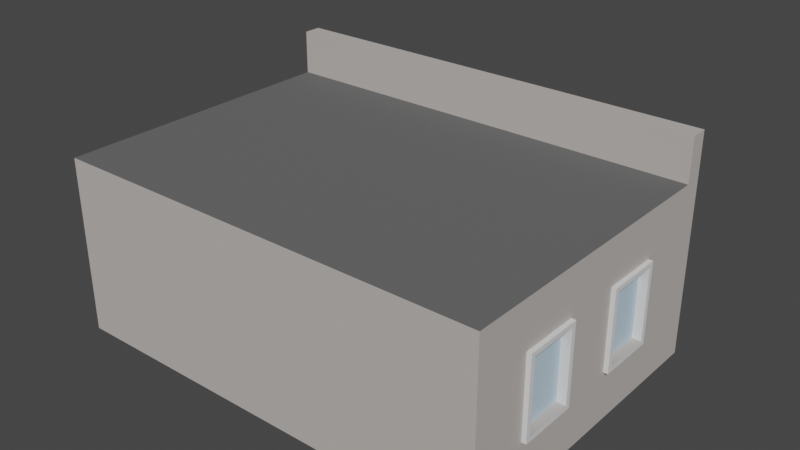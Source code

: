 # Source: shop.blend  (saved by Blender 2.80.75; exported with 4.5.12 LTS)
import bpy
from mathutils import Matrix  # noqa: F401  (used for matrix-valued properties, if any)

bpy.ops.wm.read_factory_settings(use_empty=True)
scene = bpy.context.scene
scene.name = 'Scene'

# ---- collections
col_collection = bpy.data.collections.new('Collection'); scene.collection.children.link(col_collection)

# ---- materials (node trees are filled in below, after node groups)
mat_material = bpy.data.materials.new('Material')
mat_material.alpha_threshold = 0.0
mat_material.use_transparent_shadow = False
mat_material.diffuse_color = (0.5071, 0.4702, 0.4427, 1.0)
mat_material.line_color = (0.0, 0.0, 0.0, 1.0)
mat_material_001 = bpy.data.materials.new('Material.001')
mat_material_001.use_transparent_shadow = False
mat_material_001.diffuse_color = (0.5387, 0.6863, 0.8, 1.0)
mat_material_002 = bpy.data.materials.new('Material.002')
mat_material_002.use_transparent_shadow = False
mat_material_002.diffuse_color = (1.0, 1.0, 1.0, 1.0)
mat_material_003 = bpy.data.materials.new('Material.003')
mat_material_003.use_transparent_shadow = False
mat_material_003.diffuse_color = (0.7605, 0.7605, 0.7605, 1.0)
mat_material_004 = bpy.data.materials.new('Material.004')
mat_material_004.use_transparent_shadow = False
mat_material_004.diffuse_color = (0.3588, 0.3264, 0.3168, 1.0)
mat_material_005 = bpy.data.materials.new('Material.005')
mat_material_005.use_transparent_shadow = False
mat_material_005.diffuse_color = (0.9576, 1.0, 0.9681, 1.0)
mat_material_006 = bpy.data.materials.new('Material.006')
mat_material_006.use_transparent_shadow = False
mat_material_007 = bpy.data.materials.new('Material.007')
mat_material_007.use_transparent_shadow = False
mat_material_007.diffuse_color = (0.1376, 0.1376, 0.1376, 1.0)
mat_material_008 = bpy.data.materials.new('Material.008')
mat_material_008.use_transparent_shadow = False
mat_material_008.diffuse_color = (0.2396, 0.229, 0.2257, 1.0)
mat_material_009 = bpy.data.materials.new('Material.009')
mat_material_009.use_transparent_shadow = False

# ---- material node trees
mat_material_006.use_nodes = True; mat_material_006.node_tree.nodes.clear()
_N = mat_material_006.node_tree.nodes; _L = mat_material_006.node_tree.links
n0 = _N.new('ShaderNodeOutputMaterial'); n0.name = 'Material Output'; n0.location = (300, 300)
n1 = _N.new('ShaderNodeBsdfPrincipled'); n1.name = 'Principled BSDF'; n1.location = (10, 300)
n1.distribution = 'GGX'
n1.subsurface_method = 'BURLEY'
n1.inputs[3].default_value = 1.45
n1.inputs[27].default_value = (0.0, 0.0, 0.0, 1.0)
n1.inputs[28].default_value = 1.0
_L.new(n1.outputs[0], n0.inputs[0])
n0.is_active_output = True
mat_material_009.use_nodes = True; mat_material_009.node_tree.nodes.clear()
_N = mat_material_009.node_tree.nodes; _L = mat_material_009.node_tree.links
n0 = _N.new('ShaderNodeOutputMaterial'); n0.name = 'Material Output'; n0.location = (300, 300)
n1 = _N.new('ShaderNodeBsdfPrincipled'); n1.name = 'Principled BSDF'; n1.location = (10, 300)
n1.distribution = 'GGX'
n1.subsurface_method = 'BURLEY'
n1.inputs[0].default_value = (0.8, 0.6373, 0.5677, 1.0)
n1.inputs[3].default_value = 1.45
n1.inputs[27].default_value = (0.0, 0.0, 0.0, 1.0)
n1.inputs[28].default_value = 1.0
_L.new(n1.outputs[0], n0.inputs[0])
n0.is_active_output = True

# ---- world
world_world = bpy.data.worlds.new('World'); scene.world = world_world
world_world.use_nodes = True; world_world.node_tree.nodes.clear()
_N = world_world.node_tree.nodes; _L = world_world.node_tree.links
n0 = _N.new('ShaderNodeOutputWorld'); n0.name = 'World Output'; n0.location = (300, 300)
n1 = _N.new('ShaderNodeBackground'); n1.name = 'Background'; n1.location = (10, 300)
n1.inputs[0].default_value = (0.05088, 0.05088, 0.05088, 1.0)
_L.new(n1.outputs[0], n0.inputs[0])
n0.is_active_output = True
world_world.color = (0.05088, 0.05088, 0.05088)
world_world.use_sun_shadow = False
world_world.sun_shadow_jitter_overblur = 0.0

# ---- meshes
me_cube = bpy.data.meshes.new('Cube')
me_cube.from_pydata([(-1.0, -1.0, 0.0), (-1.0, -1.0, 0.4), (-1.0, -0.2904, 0.0), (-1.0, -0.2904, 0.4), (0.0, -1.0, 0.0), (0.0, -1.0, 0.4), (0.0, -0.2911, 0.0), (0.0, -0.2911, 0.4), (-1.0, -0.3311, 0.0), (-1.0, -0.3311, 0.4), (0.0, -0.3311, 0.0), (0.0, -0.3311, 0.4), (-1.0, -0.3311, 0.0), (-1.0, -0.3311, 0.4), (0.0, -0.3311, 0.0), (0.0, -0.3311, 0.4), (-1.0, -0.3311, 0.5), (-1.0, -0.2904, 0.5), (0.0, -0.2911, 0.5), (0.0, -0.3311, 0.5), (-0.5, -0.2904, 0.0), (-0.5, -0.2904, 0.4), (-0.5, -0.2904, 0.5), (-0.5, -0.3311, 0.5), (-0.175, -0.2911, 0.4), (-0.175, -0.2911, 0.5), (-0.175, -0.3311, 0.5), (-0.175, -0.2911, 0.0), (-0.3375, -0.2904, 0.0), (-0.3375, -0.2904, 0.4), (-0.3375, -0.2904, 0.5), (-0.3375, -0.3311, 0.5), (-1.0, -0.2904, 0.3268), (0.0, -0.2911, 0.3268), (-0.494, -0.2904, 0.3208), (-0.181, -0.2911, 0.3208), (-0.3315, -0.2904, 0.3208), (-1.0, -0.2904, 0.119), (0.0, -0.2911, 0.119), (-0.494, -0.2904, 0.119), (-0.181, -0.2911, 0.119), (-0.3315, -0.2904, 0.119), (-0.9047, -0.2904, 0.0), (-0.9047, -0.2904, 0.4), (-0.9047, -0.2904, 0.5), (-0.9047, -0.3311, 0.5), (-0.9047, -0.2904, 0.3268), (-0.9047, -0.2904, 0.119), (-0.5619, -0.2904, 0.4), (-0.5619, -0.2904, 0.5), (-0.5619, -0.3311, 0.5), (-0.5619, -0.2904, 0.3268), (-0.5619, -0.2904, 0.119), (-0.5619, -0.2904, 0.0), (-1.0, -0.2904, 0.1335), (0.0, -0.2911, 0.1335), (-0.494, -0.2904, 0.1335), (-0.181, -0.2911, 0.1335), (-0.3315, -0.2904, 0.1335), (-0.9047, -0.2904, 0.1335), (-0.5619, -0.2904, 0.1335), (-0.8915, -0.2911, 0.3136), (-0.5751, -0.2911, 0.3136), (-0.8915, -0.2911, 0.1467), (-0.5751, -0.2911, 0.1467), (-0.9047, -0.2911, 0.1335), (-0.9047, -0.2911, 0.119), (-0.5619, -0.2911, 0.119), (-0.5619, -0.2911, 0.1335), (-1.0, -0.2904, 0.0595), (0.0, -0.2911, 0.0595), (-0.494, -0.2904, 0.0655), (-0.181, -0.2911, 0.0655), (-0.3315, -0.2904, 0.0655), (-0.9047, -0.2904, 0.0595), (-0.5619, -0.2904, 0.0595), (-1.0, -0.2904, 0.03967), (-1.0, -0.2904, 0.01983), (0.0, -0.2911, 0.03967), (0.0, -0.2911, 0.01983), (-0.5, -0.2904, 0.03967), (-0.5, -0.2904, 0.01983), (-0.175, -0.2911, 0.03967), (-0.175, -0.2911, 0.01983), (-0.3375, -0.2904, 0.03967), (-0.3375, -0.2904, 0.01983), (-0.9047, -0.2904, 0.03967), (-0.9047, -0.2904, 0.01983), (-0.5619, -0.2904, 0.03967), (-0.5619, -0.2904, 0.01983), (-0.3373, -0.1998, 0.0), (-0.4998, -0.1998, 0.0), (-0.4998, -0.1998, 0.01983), (-0.1748, -0.2005, 0.01983), (-0.1748, -0.2005, 0.0), (-0.3373, -0.1998, 0.01983), (-0.4999, -0.2286, 0.03967), (-0.4999, -0.2286, 0.01983), (-0.1749, -0.2293, 0.03967), (-0.1749, -0.2293, 0.01983), (-0.3374, -0.2286, 0.03967), (-0.3374, -0.2286, 0.01983), (-0.4999, -0.2551, 0.0595), (-0.3374, -0.2551, 0.0595), (-0.1749, -0.2558, 0.0595), (-0.4999, -0.2551, 0.03967), (-0.1749, -0.2558, 0.03967), (-0.3374, -0.2551, 0.03967), (-0.3435, -0.2904, 0.3208), (-0.175, -0.2911, 0.3268), (-0.175, -0.2911, 0.1335), (-0.175, -0.2911, 0.119), (-0.3435, -0.2904, 0.1335), (-0.3435, -0.2904, 0.119), (-0.175, -0.2911, 0.0595), (-0.3435, -0.2904, 0.0655), (-0.5, -0.2904, 0.3268), (-0.3375, -0.2904, 0.3268), (-0.5, -0.2904, 0.1335), (-0.5, -0.2904, 0.119), (-0.153, -0.1735, 0.4275), (-0.3372, -0.1694, 0.4312), (-0.5, -0.2904, 0.0595), (-0.3375, -0.2904, 0.0595), (-0.494, -0.3, 0.119), (-0.3435, -0.3, 0.119), (-0.494, -0.3, 0.1335), (-0.3435, -0.3, 0.1335), (-0.494, -0.3, 0.3208), (-0.3435, -0.3, 0.3208), (-0.494, -0.3, 0.0655), (-0.3435, -0.3, 0.0655), (-0.3316, -0.2997, 0.119), (-0.1811, -0.3003, 0.119), (-0.3316, -0.2997, 0.1335), (-0.1811, -0.3003, 0.1335), (-0.3316, -0.2997, 0.3208), (-0.1811, -0.3003, 0.3208), (-0.1811, -0.3003, 0.0655), (-0.3316, -0.2997, 0.0655), (-0.5, -0.2817, 0.3268), (-0.3375, -0.2817, 0.3268), (-0.175, -0.2824, 0.3268), (-0.5, -0.2817, 0.1335), (-0.5, -0.2817, 0.119), (-0.175, -0.2824, 0.1335), (-0.175, -0.2824, 0.119), (-0.3375, -0.2817, 0.1335), (-0.3375, -0.2817, 0.119), (-0.5, -0.2817, 0.0595), (-0.175, -0.2824, 0.0595), (-0.3375, -0.2817, 0.0595), (-0.3315, -0.2817, 0.3208), (-0.181, -0.2824, 0.3208), (-0.181, -0.2824, 0.1335), (-0.181, -0.2824, 0.119), (-0.3315, -0.2817, 0.1335), (-0.3315, -0.2817, 0.119), (-0.181, -0.2824, 0.0655), (-0.3315, -0.2817, 0.0655), (-0.494, -0.2817, 0.3208), (-0.3435, -0.2817, 0.3208), (-0.494, -0.2817, 0.1335), (-0.494, -0.2817, 0.119), (-0.3435, -0.2817, 0.1335), (-0.3435, -0.2817, 0.119), (-0.494, -0.2817, 0.0655), (-0.3435, -0.2817, 0.0655), (-0.5213, -0.1727, 0.4275), (-0.4997, -0.1998, 0.3268), (-0.1747, -0.2005, 0.3268), (-0.3372, -0.1998, 0.3268), (-1.0, -0.4649, 0.0), (-1.0, -0.5987, 0.0), (-1.0, -0.7324, 0.0), (-1.0, -0.8662, 0.0), (0.0, -0.4649, 0.4), (0.0, -0.5987, 0.4), (0.0, -0.7324, 0.4), (0.0, -0.8662, 0.4), (-1.0, -0.8662, 0.4), (-1.0, -0.7324, 0.4), (-1.0, -0.5987, 0.4), (-1.0, -0.4649, 0.4), (0.0, -0.8662, 0.0), (0.0, -0.7324, 0.0), (0.0, -0.5987, 0.0), (0.0, -0.4649, 0.0), (-1.0, -1.0, 0.1134), (-1.0, -1.0, 0.2942), (0.0, -1.0, 0.2942), (0.0, -1.0, 0.1134), (-1.0, -0.8662, 0.2956), (-1.0, -0.8662, 0.1134), (-1.0, -0.7324, 0.2956), (-1.0, -0.7324, 0.1134), (-1.0, -0.5987, 0.2956), (-1.0, -0.5987, 0.1134), (-1.0, -0.4649, 0.2956), (-1.0, -0.4649, 0.1134), (0.0, -0.4649, 0.2956), (0.0, -0.4649, 0.1134), (0.0, -0.5987, 0.2956), (0.0, -0.5987, 0.1134), (0.0, -0.7324, 0.2956), (0.0, -0.7324, 0.1134), (0.0, -0.8662, 0.2956), (0.0, -0.8662, 0.1134), (-1.01, -0.8555, 0.2849), (-1.01, -0.8555, 0.1241), (-1.01, -0.7431, 0.2849), (-1.01, -0.7431, 0.1241), (-1.01, -0.588, 0.2849), (-1.01, -0.588, 0.1241), (-1.01, -0.4756, 0.2849), (-1.01, -0.4756, 0.1241), (0.00499, -0.4649, 0.2956), (0.00499, -0.4649, 0.1134), (0.00499, -0.5987, 0.2956), (0.00499, -0.5987, 0.1134), (0.00499, -0.7324, 0.2956), (0.00499, -0.7324, 0.1134), (0.00499, -0.8662, 0.2956), (0.00499, -0.8662, 0.1134), (0.01, -0.4756, 0.2849), (0.01, -0.4756, 0.1241), (0.01, -0.588, 0.2849), (0.01, -0.588, 0.1241), (0.01, -0.7431, 0.2849), (0.01, -0.7431, 0.1241), (0.01, -0.8555, 0.2849), (0.01, -0.8555, 0.1241), (-1.01, -0.8662, 0.2956), (-1.01, -0.8662, 0.1134), (-1.01, -0.7324, 0.2956), (-1.01, -0.7324, 0.1134), (-1.01, -0.5987, 0.2956), (-1.01, -0.5987, 0.1134), (-1.01, -0.4649, 0.2956), (-1.01, -0.4649, 0.1134), (0.01, -0.4649, 0.2956), (0.01, -0.4649, 0.1134), (0.01, -0.5987, 0.2956), (0.01, -0.5987, 0.1134), (0.01, -0.7324, 0.2956), (0.01, -0.7324, 0.1134), (0.01, -0.8662, 0.2956), (0.01, -0.8662, 0.1134), (-0.99, -0.8555, 0.2849), (-0.99, -0.8555, 0.1241), (-0.99, -0.7431, 0.2849), (-0.99, -0.7431, 0.1241), (-0.99, -0.588, 0.2849), (-0.99, -0.588, 0.1241), (-0.99, -0.4756, 0.2849), (-0.99, -0.4756, 0.1241), (-0.01, -0.4756, 0.2849), (-0.01, -0.4756, 0.1241), (-0.01, -0.588, 0.2849), (-0.01, -0.588, 0.1241), (-0.01, -0.7431, 0.2849), (-0.01, -0.7431, 0.1241), (-0.01, -0.8555, 0.2849), (-0.01, -0.8555, 0.1241), (-0.9047, -0.2911, 0.3268), (-0.5619, -0.2911, 0.3268), (-0.9047, -0.2911, 0.1335), (-0.5619, -0.2911, 0.1335), (-0.9047, -0.281, 0.3268), (-0.5619, -0.281, 0.3268), (-0.9047, -0.281, 0.1335), (-0.5619, -0.281, 0.1335), (-0.8915, -0.281, 0.3136), (-0.5751, -0.281, 0.3136), (-0.8915, -0.281, 0.1467), (-0.5751, -0.281, 0.1467), (-0.8915, -0.31, 0.3136), (-0.5751, -0.31, 0.3136), (-0.8915, -0.31, 0.1467), (-0.5751, -0.31, 0.1467), (-0.5, -1.0, 0.0), (-0.5, -1.0, 0.4), (-0.5, -0.4649, 0.4), (-0.5, -0.5987, 0.4), (-0.5, -0.7324, 0.4), (-0.5, -0.8662, 0.4), (-0.5, -0.4649, 0.0), (-0.5, -0.5987, 0.0), (-0.5, -0.7324, 0.0), (-0.5, -0.8662, 0.0), (-0.5, -1.0, 0.1134), (-0.5, -1.0, 0.2942), (-0.6695, -1.0, 0.4), (-0.6695, -0.4649, 0.0), (-0.6695, -0.5987, 0.0), (-0.6695, -0.7324, 0.0), (-0.6695, -0.8662, 0.0), (-0.6695, -1.0, 0.1134), (-0.6695, -1.0, 0.2942), (-0.6695, -1.0, 0.0), (-0.6695, -0.4649, 0.4), (-0.6695, -0.5987, 0.4), (-0.6695, -0.7324, 0.4), (-0.6695, -0.8662, 0.4), (-0.5453, -1.0, 0.0), (-0.5453, -0.4649, 0.4), (-0.5453, -0.5987, 0.4), (-0.5453, -0.7324, 0.4), (-0.5453, -0.8662, 0.4), (-0.5453, -1.0, 0.4), (-0.5453, -0.4649, 0.0), (-0.5453, -0.5987, 0.0), (-0.5453, -0.7324, 0.0), (-0.5453, -0.8662, 0.0), (-0.5453, -1.0, 0.1134), (-0.5453, -1.0, 0.2942)], [], [(8, 9, 3, 32, 54, 37, 69, 76, 77, 2), (109, 24, 7, 33), (206, 179, 5, 190), (298, 292, 1, 189), (289, 184, 4, 280), (303, 180, 1, 292), (11, 7, 18, 19), (2, 42, 53, 20, 28, 27, 6, 10, 8), (6, 79, 78, 70, 38, 55, 33, 7, 11, 10), (172, 199, 198, 183, 9, 8), (8, 10, 14, 12), (10, 11, 15, 14), (11, 9, 13, 15), (8, 9, 13, 12), (44, 17, 16, 45), (3, 9, 16, 17), (43, 3, 17, 44), (9, 11, 19, 26, 31, 23, 50, 45, 16), (29, 21, 22, 30), (30, 22, 23, 31), (51, 48, 21, 116), (18, 25, 26, 19), (7, 24, 25, 18), (117, 116, 169, 171), (116, 21, 168, 169), (25, 30, 31, 26), (24, 29, 30, 25), (56, 34, 128, 126), (73, 41, 132, 139), (60, 51, 116, 118), (110, 109, 33, 55), (114, 111, 38, 70), (75, 52, 119, 122), (57, 40, 133, 135), (71, 39, 124, 130), (69, 37, 47, 74), (54, 32, 46, 59), (32, 3, 43, 46), (48, 43, 44, 49), (49, 44, 45, 50), (22, 49, 50, 23), (21, 48, 49, 22), (74, 47, 52, 75), (51, 60, 267, 265), (46, 43, 48, 51), (52, 47, 66, 67), (37, 54, 59, 47), (111, 110, 55, 38), (52, 60, 118, 119), (35, 57, 135, 137), (115, 71, 130, 131), (63, 61, 276, 278), (60, 59, 266, 267), (59, 46, 264, 266), (46, 51, 265, 264), (66, 65, 68, 67), (60, 52, 67, 68), (47, 59, 65, 66), (59, 60, 68, 65), (86, 74, 75, 88), (76, 69, 74, 86), (82, 84, 107, 106), (84, 80, 105, 107), (88, 75, 122, 80), (82, 114, 70, 78), (27, 83, 79, 6), (83, 82, 78, 79), (53, 89, 81, 20), (89, 88, 80, 81), (20, 81, 92, 91), (84, 82, 98, 100), (27, 28, 90, 94), (80, 84, 100, 96), (2, 77, 87, 42), (77, 76, 86, 87), (42, 87, 89, 53), (87, 86, 88, 89), (90, 95, 93, 94), (91, 92, 95, 90), (81, 85, 95, 92), (83, 27, 94, 93), (85, 83, 93, 95), (28, 20, 91, 90), (101, 100, 98, 99), (97, 96, 100, 101), (85, 81, 97, 101), (82, 83, 99, 98), (83, 85, 101, 99), (81, 80, 96, 97), (105, 102, 103, 107), (107, 103, 104, 106), (123, 114, 104, 103), (114, 82, 106, 104), (80, 122, 102, 105), (122, 123, 103, 102), (111, 114, 150, 146), (118, 116, 140, 143), (116, 117, 141, 140), (114, 123, 151, 150), (110, 111, 146, 145), (108, 34, 160, 161), (40, 57, 154, 155), (122, 119, 144, 149), (71, 115, 167, 166), (123, 122, 149, 151), (119, 118, 143, 144), (35, 36, 152, 153), (115, 113, 165, 167), (73, 72, 158, 159), (39, 71, 166, 163), (41, 73, 159, 157), (126, 128, 129, 127), (130, 124, 125, 131), (124, 126, 127, 125), (39, 56, 126, 124), (113, 115, 131, 125), (108, 112, 127, 129), (112, 113, 125, 127), (34, 108, 129, 128), (134, 136, 137, 135), (139, 132, 133, 138), (132, 134, 135, 133), (58, 36, 136, 134), (41, 58, 134, 132), (36, 35, 137, 136), (72, 73, 139, 138), (40, 72, 138, 133), (153, 152, 141, 142), (155, 154, 145, 146), (156, 157, 148, 147), (154, 153, 142, 145), (152, 156, 147, 141), (158, 155, 146, 150), (157, 159, 151, 148), (159, 158, 150, 151), (161, 160, 140, 141), (162, 163, 144, 143), (165, 164, 147, 148), (160, 162, 143, 140), (164, 161, 141, 147), (163, 166, 149, 144), (167, 165, 148, 151), (166, 167, 151, 149), (58, 41, 157, 156), (56, 39, 163, 162), (117, 109, 142, 141), (109, 110, 145, 142), (57, 35, 153, 154), (113, 112, 164, 165), (36, 58, 156, 152), (34, 56, 162, 160), (72, 40, 155, 158), (112, 108, 161, 164), (171, 121, 120, 170), (169, 168, 121, 171), (21, 29, 121, 168), (24, 109, 170, 120), (29, 24, 120, 121), (109, 117, 171, 170), (189, 1, 180, 192), (192, 180, 181, 194), (194, 181, 182, 196), (196, 182, 183, 198), (11, 9, 183, 300, 305, 282, 176), (300, 183, 182, 301), (301, 182, 181, 302), (302, 181, 180, 303), (8, 10, 187, 286, 310, 293, 172), (286, 187, 186, 287), (287, 186, 185, 288), (288, 185, 184, 289), (10, 11, 176, 200, 201, 187), (200, 176, 177, 202), (202, 177, 178, 204), (204, 178, 179, 206), (185, 205, 207, 184), (205, 204, 220, 221), (186, 203, 205, 185), (203, 202, 204, 205), (187, 201, 203, 186), (206, 207, 223, 222), (173, 197, 199, 172), (199, 197, 237, 239), (174, 195, 197, 173), (195, 194, 196, 197), (175, 193, 195, 174), (195, 193, 233, 235), (0, 188, 193, 175), (188, 189, 192, 193), (299, 297, 188, 0), (297, 298, 189, 188), (184, 207, 191, 4), (207, 206, 190, 191), (215, 213, 253, 255), (211, 209, 249, 251), (198, 199, 239, 238), (192, 194, 234, 232), (197, 196, 236, 237), (194, 195, 235, 234), (196, 198, 238, 236), (193, 192, 232, 233), (220, 222, 246, 244), (216, 218, 242, 240), (202, 203, 219, 218), (203, 201, 217, 219), (201, 200, 216, 217), (207, 205, 221, 223), (200, 202, 218, 216), (204, 206, 222, 220), (225, 224, 256, 257), (229, 228, 260, 261), (222, 223, 247, 246), (218, 219, 243, 242), (219, 217, 241, 243), (223, 221, 245, 247), (221, 220, 244, 245), (217, 216, 240, 241), (208, 209, 233, 232), (211, 210, 234, 235), (212, 213, 237, 236), (215, 214, 238, 239), (213, 215, 239, 237), (214, 212, 236, 238), (209, 211, 235, 233), (210, 208, 232, 234), (224, 225, 241, 240), (227, 226, 242, 243), (228, 229, 245, 244), (231, 230, 246, 247), (229, 231, 247, 245), (230, 228, 244, 246), (225, 227, 243, 241), (226, 224, 240, 242), (253, 252, 254, 255), (249, 248, 250, 251), (213, 212, 252, 253), (209, 208, 248, 249), (208, 210, 250, 248), (212, 214, 254, 252), (214, 215, 255, 254), (210, 211, 251, 250), (261, 260, 262, 263), (257, 256, 258, 259), (224, 226, 258, 256), (228, 230, 262, 260), (230, 231, 263, 262), (226, 227, 259, 258), (227, 225, 257, 259), (231, 229, 261, 263), (64, 62, 273, 275), (264, 265, 269, 268), (265, 267, 271, 269), (61, 63, 274, 272), (273, 272, 268, 269), (272, 274, 270, 268), (275, 273, 269, 271), (274, 275, 271, 270), (62, 61, 272, 273), (267, 266, 270, 271), (266, 264, 268, 270), (63, 64, 275, 274), (278, 276, 277, 279), (62, 64, 279, 277), (61, 62, 277, 276), (64, 63, 278, 279), (191, 190, 291, 290), (4, 191, 290, 280), (312, 288, 289, 313), (311, 287, 288, 312), (310, 286, 287, 311), (178, 284, 285, 179), (177, 283, 284, 178), (176, 282, 283, 177), (179, 285, 281, 5), (313, 289, 280, 304), (190, 5, 281, 291), (175, 296, 299, 0), (172, 293, 294, 173), (173, 294, 295, 174), (174, 295, 296, 175), (314, 315, 298, 297), (304, 314, 297, 299), (307, 302, 303, 308), (306, 301, 302, 307), (305, 300, 301, 306), (308, 303, 292, 309), (315, 309, 292, 298), (291, 281, 309, 315), (285, 308, 309, 281), (282, 305, 306, 283), (283, 306, 307, 284), (284, 307, 308, 285), (280, 290, 314, 304), (290, 291, 315, 314), (296, 313, 304, 299), (293, 310, 311, 294), (294, 311, 312, 295), (295, 312, 313, 296)])
me_cube.polygons.foreach_set('material_index', [0, 0, 0, 0, 0, 7, 0, 0, 0, 0, 0, 0, 0, 0, 0, 0, 0, 0, 0, 0, 0, 0, 0, 7, 7, 0, 0, 3, 3, 0, 0, 0, 0, 3, 3, 0, 0, 0, 0, 0, 0, 0, 0, 0, 0, 0, 0, 0, 0, 3, 3, 3, 0, 0, 0, 0, 0, 0, 0, 0, 0, 0, 0, 0, 0, 0, 0, 0, 0, 7, 7, 7, 7, 0, 0, 0, 0, 7, 7, 7, 7, 7, 7, 7, 7, 7, 7, 0, 7, 7, 7, 7, 7, 7, 7, 3, 3, 0, 0, 3, 3, 3, 3, 3, 0, 3, 3, 3, 3, 3, 3, 3, 3, 3, 3, 3, 3, 3, 3, 3, 3, 3, 3, 3, 3, 3, 3, 3, 3, 3, 3, 3, 3, 3, 3, 3, 3, 3, 3, 3, 3, 3, 3, 3, 3, 0, 3, 3, 3, 3, 3, 3, 3, 7, 7, 7, 7, 7, 7, 0, 0, 0, 0, 7, 7, 7, 7, 0, 0, 0, 0, 0, 0, 0, 0, 0, 3, 0, 0, 0, 3, 0, 3, 0, 0, 0, 3, 0, 0, 0, 0, 0, 0, 3, 3, 3, 3, 3, 3, 3, 3, 3, 3, 3, 3, 3, 3, 3, 3, 3, 3, 3, 3, 3, 3, 3, 3, 3, 3, 3, 3, 3, 3, 3, 3, 3, 3, 3, 3, 3, 3, 3, 3, 1, 1, 3, 3, 3, 3, 3, 3, 1, 1, 3, 3, 3, 3, 0, 0, 3, 3, 3, 3, 3, 3, 3, 3, 3, 3, 3, 3, 1, 3, 3, 3, 0, 0, 0, 0, 0, 7, 7, 7, 7, 0, 0, 0, 0, 0, 0, 0, 0, 7, 7, 7, 7, 0, 0, 7, 7, 7, 7, 0, 0, 0, 0, 0, 0])
_uv = me_cube.uv_layers.new(name='UVMap')
_uv.uv.foreach_set('vector', [0.375, 0.225, 0.625, 0.225, 0.625, 0.25, 0.5792, 0.25, 0.4584, 0.25, 0.4494, 0.25, 0.4122, 0.25, 0.3998, 0.25, 0.3874, 0.25, 0.375, 0.25, 0.5792, 0.4563, 0.625, 0.4563, 0.625, 0.5, 0.5792, 0.5, 0.5597, 0.705, 0.625, 0.705, 0.625, 0.75, 0.5589, 0.75, 0.5589, 0.9174, 0.625, 0.9174, 0.625, 1.0, 0.5589, 1.0, 0.25, 0.705, 0.375, 0.705, 0.375, 0.75, 0.25, 0.75, 0.7924, 0.705, 0.875, 0.705, 0.875, 0.75, 0.7924, 0.75, 0.625, 0.525, 0.625, 0.5, 0.625, 0.5, 0.625, 0.525, 0.125, 0.5, 0.1488, 0.5, 0.2345, 0.5, 0.25, 0.5, 0.2906, 0.5, 0.3313, 0.5, 0.375, 0.5, 0.375, 0.525, 0.125, 0.525, 0.375, 0.5, 0.3874, 0.5, 0.3998, 0.5, 0.4122, 0.5, 0.4494, 0.5, 0.4584, 0.5, 0.5792, 0.5, 0.625, 0.5, 0.625, 0.525, 0.375, 0.525, 0.375, 0.18, 0.4459, 0.18, 0.5597, 0.18, 0.625, 0.18, 0.625, 0.225, 0.375, 0.225, 0.125, 0.525, 0.375, 0.525, 0.375, 0.525, 0.125, 0.525, 0.375, 0.525, 0.625, 0.525, 0.625, 0.525, 0.375, 0.525, 0.625, 0.525, 0.875, 0.525, 0.875, 0.525, 0.625, 0.525, 0.375, 0.225, 0.625, 0.225, 0.625, 0.225, 0.375, 0.225, 0.8512, 0.5, 0.875, 0.5, 0.875, 0.525, 0.8512, 0.525, 0.625, 0.25, 0.625, 0.225, 0.625, 0.225, 0.625, 0.25, 0.625, 0.2738, 0.625, 0.25, 0.625, 0.25, 0.625, 0.2738, 0.875, 0.525, 0.625, 0.525, 0.625, 0.525, 0.6687, 0.525, 0.7094, 0.525, 0.75, 0.525, 0.7655, 0.525, 0.8512, 0.525, 0.875, 0.525, 0.625, 0.4156, 0.625, 0.375, 0.625, 0.375, 0.625, 0.4156, 0.7094, 0.5, 0.75, 0.5, 0.75, 0.525, 0.7094, 0.525, 0.5792, 0.3595, 0.625, 0.3595, 0.625, 0.375, 0.5792, 0.375, 0.625, 0.5, 0.6687, 0.5, 0.6687, 0.525, 0.625, 0.525, 0.625, 0.5, 0.625, 0.4563, 0.625, 0.4563, 0.625, 0.5, 0.5792, 0.4156, 0.5792, 0.375, 0.5792, 0.375, 0.5792, 0.4156, 0.5792, 0.375, 0.625, 0.375, 0.625, 0.375, 0.5792, 0.375, 0.6687, 0.5, 0.7094, 0.5, 0.7094, 0.525, 0.6687, 0.525, 0.625, 0.4563, 0.625, 0.4156, 0.625, 0.4156, 0.625, 0.4563, 0.4584, 0.3765, 0.5755, 0.3765, 0.5755, 0.3765, 0.4584, 0.3765, 0.4159, 0.4171, 0.4494, 0.4171, 0.4494, 0.4171, 0.4159, 0.4171, 0.4584, 0.3595, 0.5792, 0.3595, 0.5792, 0.375, 0.4584, 0.375, 0.4584, 0.4563, 0.5792, 0.4563, 0.5792, 0.5, 0.4584, 0.5, 0.4122, 0.4563, 0.4494, 0.4563, 0.4494, 0.5, 0.4122, 0.5, 0.4122, 0.3595, 0.4494, 0.3595, 0.4494, 0.375, 0.4122, 0.375, 0.4584, 0.4548, 0.4494, 0.4548, 0.4494, 0.4548, 0.4584, 0.4548, 0.4159, 0.3765, 0.4494, 0.3765, 0.4494, 0.3765, 0.4159, 0.3765, 0.4122, 0.25, 0.4494, 0.25, 0.4494, 0.2738, 0.4122, 0.2738, 0.4584, 0.25, 0.5792, 0.25, 0.5792, 0.2738, 0.4584, 0.2738, 0.5792, 0.25, 0.625, 0.25, 0.625, 0.2738, 0.5792, 0.2738, 0.625, 0.3595, 0.625, 0.2738, 0.625, 0.2738, 0.625, 0.3595, 0.7655, 0.5, 0.8512, 0.5, 0.8512, 0.525, 0.7655, 0.525, 0.75, 0.5, 0.7655, 0.5, 0.7655, 0.525, 0.75, 0.525, 0.625, 0.375, 0.625, 0.3595, 0.625, 0.3595, 0.625, 0.375, 0.4122, 0.2738, 0.4494, 0.2738, 0.4494, 0.3595, 0.4122, 0.3595, 0.5792, 0.3595, 0.4584, 0.3595, 0.4584, 0.3595, 0.5792, 0.3595, 0.5792, 0.2738, 0.625, 0.2738, 0.625, 0.3595, 0.5792, 0.3595, 0.4494, 0.3595, 0.4494, 0.2738, 0.4494, 0.2738, 0.4494, 0.3595, 0.4494, 0.25, 0.4584, 0.25, 0.4584, 0.2738, 0.4494, 0.2738, 0.4494, 0.4563, 0.4584, 0.4563, 0.4584, 0.5, 0.4494, 0.5, 0.4494, 0.3595, 0.4584, 0.3595, 0.4584, 0.375, 0.4494, 0.375, 0.5755, 0.4548, 0.4584, 0.4548, 0.4584, 0.4548, 0.5755, 0.4548, 0.4159, 0.4141, 0.4159, 0.3765, 0.4159, 0.3765, 0.4159, 0.4141, 0.4667, 0.2771, 0.571, 0.2771, 0.571, 0.2771, 0.4667, 0.2771, 0.4584, 0.3595, 0.4584, 0.2738, 0.4584, 0.2738, 0.4584, 0.3595, 0.4584, 0.2738, 0.5792, 0.2738, 0.5792, 0.2738, 0.4584, 0.2738, 0.5792, 0.2738, 0.5792, 0.3595, 0.5792, 0.3595, 0.5792, 0.2738, 0.4494, 0.2738, 0.4584, 0.2738, 0.4584, 0.3595, 0.4494, 0.3595, 0.4584, 0.3595, 0.4494, 0.3595, 0.4494, 0.3595, 0.4584, 0.3595, 0.4494, 0.2738, 0.4584, 0.2738, 0.4584, 0.2738, 0.4494, 0.2738, 0.4584, 0.2738, 0.4584, 0.3595, 0.4584, 0.3595, 0.4584, 0.2738, 0.3998, 0.2738, 0.4122, 0.2738, 0.4122, 0.3595, 0.3998, 0.3595, 0.3998, 0.25, 0.4122, 0.25, 0.4122, 0.2738, 0.3998, 0.2738, 0.3998, 0.4562, 0.3998, 0.4156, 0.3998, 0.4156, 0.3998, 0.4562, 0.3998, 0.4156, 0.3998, 0.375, 0.3998, 0.375, 0.3998, 0.4156, 0.3998, 0.3595, 0.4122, 0.3595, 0.4122, 0.375, 0.3998, 0.375, 0.3998, 0.4562, 0.4122, 0.4563, 0.4122, 0.5, 0.3998, 0.5, 0.375, 0.4563, 0.3874, 0.4563, 0.3874, 0.5, 0.375, 0.5, 0.3874, 0.4563, 0.3998, 0.4562, 0.3998, 0.5, 0.3874, 0.5, 0.375, 0.3595, 0.3874, 0.3595, 0.3874, 0.375, 0.375, 0.375, 0.3874, 0.3595, 0.3998, 0.3595, 0.3998, 0.375, 0.3874, 0.375, 0.375, 0.375, 0.3874, 0.375, 0.3874, 0.375, 0.375, 0.375, 0.3998, 0.4156, 0.3998, 0.4562, 0.3998, 0.4562, 0.3998, 0.4156, 0.3313, 0.5, 0.2906, 0.5, 0.2906, 0.5, 0.3313, 0.5, 0.3998, 0.375, 0.3998, 0.4156, 0.3998, 0.4156, 0.3998, 0.375, 0.375, 0.25, 0.3874, 0.25, 0.3874, 0.2738, 0.375, 0.2738, 0.3874, 0.25, 0.3998, 0.25, 0.3998, 0.2738, 0.3874, 0.2738, 0.375, 0.2738, 0.3874, 0.2738, 0.3874, 0.3595, 0.375, 0.3595, 0.3874, 0.2738, 0.3998, 0.2738, 0.3998, 0.3595, 0.3874, 0.3595, 0.375, 0.4156, 0.3874, 0.4156, 0.3874, 0.4563, 0.375, 0.4563, 0.375, 0.375, 0.3874, 0.375, 0.3874, 0.4156, 0.375, 0.4156, 0.3874, 0.375, 0.3874, 0.4156, 0.3874, 0.4156, 0.3874, 0.375, 0.3874, 0.4563, 0.375, 0.4563, 0.375, 0.4563, 0.3874, 0.4563, 0.3874, 0.4156, 0.3874, 0.4563, 0.3874, 0.4563, 0.3874, 0.4156, 0.2906, 0.5, 0.25, 0.5, 0.25, 0.5, 0.2906, 0.5, 0.3874, 0.4156, 0.3998, 0.4156, 0.3998, 0.4562, 0.3874, 0.4563, 0.3874, 0.375, 0.3998, 0.375, 0.3998, 0.4156, 0.3874, 0.4156, 0.3874, 0.4156, 0.3874, 0.375, 0.3874, 0.375, 0.3874, 0.4156, 0.3998, 0.4562, 0.3874, 0.4563, 0.3874, 0.4563, 0.3998, 0.4562, 0.3874, 0.4563, 0.3874, 0.4156, 0.3874, 0.4156, 0.3874, 0.4563, 0.3874, 0.375, 0.3998, 0.375, 0.3998, 0.375, 0.3874, 0.375, 0.3998, 0.375, 0.4122, 0.375, 0.4122, 0.4156, 0.3998, 0.4156, 0.3998, 0.4156, 0.4122, 0.4156, 0.4122, 0.4563, 0.3998, 0.4562, 0.4122, 0.4156, 0.4122, 0.4563, 0.4122, 0.4563, 0.4122, 0.4156, 0.4122, 0.4563, 0.3998, 0.4562, 0.3998, 0.4562, 0.4122, 0.4563, 0.3998, 0.375, 0.4122, 0.375, 0.4122, 0.375, 0.3998, 0.375, 0.4122, 0.375, 0.4122, 0.4156, 0.4122, 0.4156, 0.4122, 0.375, 0.4494, 0.4563, 0.4122, 0.4563, 0.4122, 0.4563, 0.4494, 0.4563, 0.4584, 0.375, 0.5792, 0.375, 0.5792, 0.375, 0.4584, 0.375, 0.5792, 0.375, 0.5792, 0.4156, 0.5792, 0.4156, 0.5792, 0.375, 0.4122, 0.4563, 0.4122, 0.4156, 0.4122, 0.4156, 0.4122, 0.4563, 0.4584, 0.4563, 0.4494, 0.4563, 0.4494, 0.4563, 0.4584, 0.4563, 0.5755, 0.4141, 0.5755, 0.3765, 0.5755, 0.3765, 0.5755, 0.4141, 0.4494, 0.4548, 0.4584, 0.4548, 0.4584, 0.4548, 0.4494, 0.4548, 0.4122, 0.375, 0.4494, 0.375, 0.4494, 0.375, 0.4122, 0.375, 0.4159, 0.3765, 0.4159, 0.4141, 0.4159, 0.4141, 0.4159, 0.3765, 0.4122, 0.4156, 0.4122, 0.375, 0.4122, 0.375, 0.4122, 0.4156, 0.4494, 0.375, 0.4584, 0.375, 0.4584, 0.375, 0.4494, 0.375, 0.5755, 0.4548, 0.5755, 0.4171, 0.5755, 0.4171, 0.5755, 0.4548, 0.4159, 0.4141, 0.4494, 0.4141, 0.4494, 0.4141, 0.4159, 0.4141, 0.4159, 0.4171, 0.4159, 0.4548, 0.4159, 0.4548, 0.4159, 0.4171, 0.4494, 0.3765, 0.4159, 0.3765, 0.4159, 0.3765, 0.4494, 0.3765, 0.4494, 0.4171, 0.4159, 0.4171, 0.4159, 0.4171, 0.4494, 0.4171, 0.4584, 0.3765, 0.5755, 0.3765, 0.5755, 0.4141, 0.4584, 0.4141, 0.4159, 0.3765, 0.4494, 0.3765, 0.4494, 0.4141, 0.4159, 0.4141, 0.4494, 0.3765, 0.4584, 0.3765, 0.4584, 0.4141, 0.4494, 0.4141, 0.4494, 0.3765, 0.4584, 0.3765, 0.4584, 0.3765, 0.4494, 0.3765, 0.4494, 0.4141, 0.4159, 0.4141, 0.4159, 0.4141, 0.4494, 0.4141, 0.5755, 0.4141, 0.4584, 0.4141, 0.4584, 0.4141, 0.5755, 0.4141, 0.4584, 0.4141, 0.4494, 0.4141, 0.4494, 0.4141, 0.4584, 0.4141, 0.5755, 0.3765, 0.5755, 0.4141, 0.5755, 0.4141, 0.5755, 0.3765, 0.4584, 0.4171, 0.5755, 0.4171, 0.5755, 0.4548, 0.4584, 0.4548, 0.4159, 0.4171, 0.4494, 0.4171, 0.4494, 0.4548, 0.4159, 0.4548, 0.4494, 0.4171, 0.4584, 0.4171, 0.4584, 0.4548, 0.4494, 0.4548, 0.4584, 0.4171, 0.5755, 0.4171, 0.5755, 0.4171, 0.4584, 0.4171, 0.4494, 0.4171, 0.4584, 0.4171, 0.4584, 0.4171, 0.4494, 0.4171, 0.5755, 0.4171, 0.5755, 0.4548, 0.5755, 0.4548, 0.5755, 0.4171, 0.4159, 0.4548, 0.4159, 0.4171, 0.4159, 0.4171, 0.4159, 0.4548, 0.4494, 0.4548, 0.4159, 0.4548, 0.4159, 0.4548, 0.4494, 0.4548, 0.5755, 0.4548, 0.5755, 0.4171, 0.5792, 0.4156, 0.5792, 0.4563, 0.4494, 0.4548, 0.4584, 0.4548, 0.4584, 0.4563, 0.4494, 0.4563, 0.4584, 0.4171, 0.4494, 0.4171, 0.4494, 0.4156, 0.4584, 0.4156, 0.4584, 0.4548, 0.5755, 0.4548, 0.5792, 0.4563, 0.4584, 0.4563, 0.5755, 0.4171, 0.4584, 0.4171, 0.4584, 0.4156, 0.5792, 0.4156, 0.4159, 0.4548, 0.4494, 0.4548, 0.4494, 0.4563, 0.4122, 0.4563, 0.4494, 0.4171, 0.4159, 0.4171, 0.4122, 0.4156, 0.4494, 0.4156, 0.4159, 0.4171, 0.4159, 0.4548, 0.4122, 0.4563, 0.4122, 0.4156, 0.5755, 0.4141, 0.5755, 0.3765, 0.5792, 0.375, 0.5792, 0.4156, 0.4584, 0.3765, 0.4494, 0.3765, 0.4494, 0.375, 0.4584, 0.375, 0.4494, 0.4141, 0.4584, 0.4141, 0.4584, 0.4156, 0.4494, 0.4156, 0.5755, 0.3765, 0.4584, 0.3765, 0.4584, 0.375, 0.5792, 0.375, 0.4584, 0.4141, 0.5755, 0.4141, 0.5792, 0.4156, 0.4584, 0.4156, 0.4494, 0.3765, 0.4159, 0.3765, 0.4122, 0.375, 0.4494, 0.375, 0.4159, 0.4141, 0.4494, 0.4141, 0.4494, 0.4156, 0.4122, 0.4156, 0.4159, 0.3765, 0.4159, 0.4141, 0.4122, 0.4156, 0.4122, 0.375, 0.4584, 0.4171, 0.4494, 0.4171, 0.4494, 0.4171, 0.4584, 0.4171, 0.4584, 0.3765, 0.4494, 0.3765, 0.4494, 0.3765, 0.4584, 0.3765, 0.5792, 0.4156, 0.5792, 0.4563, 0.5792, 0.4563, 0.5792, 0.4156, 0.5792, 0.4563, 0.4584, 0.4563, 0.4584, 0.4563, 0.5792, 0.4563, 0.4584, 0.4548, 0.5755, 0.4548, 0.5755, 0.4548, 0.4584, 0.4548, 0.4494, 0.4141, 0.4584, 0.4141, 0.4584, 0.4141, 0.4494, 0.4141, 0.5755, 0.4171, 0.4584, 0.4171, 0.4584, 0.4171, 0.5755, 0.4171, 0.5755, 0.3765, 0.4584, 0.3765, 0.4584, 0.3765, 0.5755, 0.3765, 0.4159, 0.4548, 0.4494, 0.4548, 0.4494, 0.4548, 0.4159, 0.4548, 0.4584, 0.4141, 0.5755, 0.4141, 0.5755, 0.4141, 0.4584, 0.4141, 0.5792, 0.4156, 0.625, 0.4156, 0.625, 0.4563, 0.5792, 0.4563, 0.5792, 0.375, 0.625, 0.375, 0.625, 0.4156, 0.5792, 0.4156, 0.625, 0.375, 0.625, 0.4156, 0.625, 0.4156, 0.625, 0.375, 0.625, 0.4563, 0.5792, 0.4563, 0.5792, 0.4563, 0.625, 0.4563, 0.625, 0.4156, 0.625, 0.4563, 0.625, 0.4563, 0.625, 0.4156, 0.5792, 0.4563, 0.5792, 0.4156, 0.5792, 0.4156, 0.5792, 0.4563, 0.5589, 0.0, 0.625, 0.0, 0.625, 0.045, 0.5597, 0.045, 0.5597, 0.045, 0.625, 0.045, 0.625, 0.09, 0.5597, 0.09, 0.5597, 0.09, 0.625, 0.09, 0.625, 0.135, 0.5597, 0.135, 0.5597, 0.135, 0.625, 0.135, 0.625, 0.18, 0.5597, 0.18, 0.625, 0.525, 0.875, 0.525, 0.875, 0.57, 0.7924, 0.57, 0.7613, 0.57, 0.75, 0.57, 0.625, 0.57, 0.7924, 0.57, 0.875, 0.57, 0.875, 0.615, 0.7924, 0.615, 0.7924, 0.615, 0.875, 0.615, 0.875, 0.66, 0.7924, 0.66, 0.7924, 0.66, 0.875, 0.66, 0.875, 0.705, 0.7924, 0.705, 0.125, 0.525, 0.375, 0.525, 0.375, 0.57, 0.25, 0.57, 0.2387, 0.57, 0.2076, 0.57, 0.125, 0.57, 0.25, 0.57, 0.375, 0.57, 0.375, 0.615, 0.25, 0.615, 0.25, 0.615, 0.375, 0.615, 0.375, 0.66, 0.25, 0.66, 0.25, 0.66, 0.375, 0.66, 0.375, 0.705, 0.25, 0.705, 0.375, 0.525, 0.625, 0.525, 0.625, 0.57, 0.5597, 0.57, 0.4459, 0.57, 0.375, 0.57, 0.5597, 0.57, 0.625, 0.57, 0.625, 0.615, 0.5597, 0.615, 0.5597, 0.615, 0.625, 0.615, 0.625, 0.66, 0.5597, 0.66, 0.5597, 0.66, 0.625, 0.66, 0.625, 0.705, 0.5597, 0.705, 0.375, 0.66, 0.4459, 0.66, 0.4459, 0.705, 0.375, 0.705, 0.4459, 0.66, 0.5597, 0.66, 0.5597, 0.66, 0.4459, 0.66, 0.375, 0.615, 0.4459, 0.615, 0.4459, 0.66, 0.375, 0.66, 0.4459, 0.615, 0.5597, 0.615, 0.5597, 0.66, 0.4459, 0.66, 0.375, 0.57, 0.4459, 0.57, 0.4459, 0.615, 0.375, 0.615, 0.5597, 0.705, 0.4459, 0.705, 0.4459, 0.705, 0.5597, 0.705, 0.375, 0.135, 0.4459, 0.135, 0.4459, 0.18, 0.375, 0.18, 0.4459, 0.18, 0.4459, 0.135, 0.4459, 0.135, 0.4459, 0.18, 0.375, 0.09, 0.4459, 0.09, 0.4459, 0.135, 0.375, 0.135, 0.4459, 0.09, 0.5597, 0.09, 0.5597, 0.135, 0.4459, 0.135, 0.375, 0.045, 0.4459, 0.045, 0.4459, 0.09, 0.375, 0.09, 0.4459, 0.09, 0.4459, 0.045, 0.4459, 0.045, 0.4459, 0.09, 0.375, 0.0, 0.4459, 0.0, 0.4459, 0.045, 0.375, 0.045, 0.4459, 0.0, 0.5589, 0.0, 0.5597, 0.045, 0.4459, 0.045, 0.375, 0.9174, 0.4459, 0.9174, 0.4459, 1.0, 0.375, 1.0, 0.4459, 0.9174, 0.5589, 0.9174, 0.5589, 1.0, 0.4459, 1.0, 0.375, 0.705, 0.4459, 0.705, 0.4459, 0.75, 0.375, 0.75, 0.4459, 0.705, 0.5597, 0.705, 0.5589, 0.75, 0.4459, 0.75, 0.4526, 0.1764, 0.4526, 0.1386, 0.4526, 0.1386, 0.4526, 0.1764, 0.4526, 0.08641, 0.4526, 0.04859, 0.4526, 0.04859, 0.4526, 0.08641, 0.5597, 0.18, 0.4459, 0.18, 0.4459, 0.18, 0.5597, 0.18, 0.5597, 0.045, 0.5597, 0.09, 0.5597, 0.09, 0.5597, 0.045, 0.4459, 0.135, 0.5597, 0.135, 0.5597, 0.135, 0.4459, 0.135, 0.5597, 0.09, 0.4459, 0.09, 0.4459, 0.09, 0.5597, 0.09, 0.5597, 0.135, 0.5597, 0.18, 0.5597, 0.18, 0.5597, 0.135, 0.4459, 0.045, 0.5597, 0.045, 0.5597, 0.045, 0.4459, 0.045, 0.5597, 0.66, 0.5597, 0.705, 0.5597, 0.705, 0.5597, 0.66, 0.5597, 0.57, 0.5597, 0.615, 0.5597, 0.615, 0.5597, 0.57, 0.5597, 0.615, 0.4459, 0.615, 0.4459, 0.615, 0.5597, 0.615, 0.4459, 0.615, 0.4459, 0.57, 0.4459, 0.57, 0.4459, 0.615, 0.4459, 0.57, 0.5597, 0.57, 0.5597, 0.57, 0.4459, 0.57, 0.4459, 0.705, 0.4459, 0.66, 0.4459, 0.66, 0.4459, 0.705, 0.5597, 0.57, 0.5597, 0.615, 0.5597, 0.615, 0.5597, 0.57, 0.5597, 0.66, 0.5597, 0.705, 0.5597, 0.705, 0.5597, 0.66, 0.4526, 0.5736, 0.5531, 0.5736, 0.5531, 0.5736, 0.4526, 0.5736, 0.4526, 0.6636, 0.5531, 0.6636, 0.5531, 0.6636, 0.4526, 0.6636, 0.5597, 0.705, 0.4459, 0.705, 0.4459, 0.705, 0.5597, 0.705, 0.5597, 0.615, 0.4459, 0.615, 0.4459, 0.615, 0.5597, 0.615, 0.4459, 0.615, 0.4459, 0.57, 0.4459, 0.57, 0.4459, 0.615, 0.4459, 0.705, 0.4459, 0.66, 0.4459, 0.66, 0.4459, 0.705, 0.4459, 0.66, 0.5597, 0.66, 0.5597, 0.66, 0.4459, 0.66, 0.4459, 0.57, 0.5597, 0.57, 0.5597, 0.57, 0.4459, 0.57, 0.5531, 0.04859, 0.4526, 0.04859, 0.4459, 0.045, 0.5597, 0.045, 0.4526, 0.08641, 0.5531, 0.08641, 0.5597, 0.09, 0.4459, 0.09, 0.5531, 0.1386, 0.4526, 0.1386, 0.4459, 0.135, 0.5597, 0.135, 0.4526, 0.1764, 0.5531, 0.1764, 0.5597, 0.18, 0.4459, 0.18, 0.4526, 0.1386, 0.4526, 0.1764, 0.4459, 0.18, 0.4459, 0.135, 0.5531, 0.1764, 0.5531, 0.1386, 0.5597, 0.135, 0.5597, 0.18, 0.4526, 0.04859, 0.4526, 0.08641, 0.4459, 0.09, 0.4459, 0.045, 0.5531, 0.08641, 0.5531, 0.04859, 0.5597, 0.045, 0.5597, 0.09, 0.5531, 0.5736, 0.4526, 0.5736, 0.4459, 0.57, 0.5597, 0.57, 0.4526, 0.6114, 0.5531, 0.6114, 0.5597, 0.615, 0.4459, 0.615, 0.5531, 0.6636, 0.4526, 0.6636, 0.4459, 0.66, 0.5597, 0.66, 0.4526, 0.7014, 0.5531, 0.7014, 0.5597, 0.705, 0.4459, 0.705, 0.4526, 0.6636, 0.4526, 0.7014, 0.4459, 0.705, 0.4459, 0.66, 0.5531, 0.7014, 0.5531, 0.6636, 0.5597, 0.66, 0.5597, 0.705, 0.4526, 0.5736, 0.4526, 0.6114, 0.4459, 0.615, 0.4459, 0.57, 0.5531, 0.6114, 0.5531, 0.5736, 0.5597, 0.57, 0.5597, 0.615, 0.4526, 0.1386, 0.5531, 0.1386, 0.5531, 0.1764, 0.4526, 0.1764, 0.4526, 0.04859, 0.5531, 0.04859, 0.5531, 0.08641, 0.4526, 0.08641, 0.4526, 0.1386, 0.5531, 0.1386, 0.5531, 0.1386, 0.4526, 0.1386, 0.4526, 0.04859, 0.5531, 0.04859, 0.5531, 0.04859, 0.4526, 0.04859, 0.5531, 0.04859, 0.5531, 0.08641, 0.5531, 0.08641, 0.5531, 0.04859, 0.5531, 0.1386, 0.5531, 0.1764, 0.5531, 0.1764, 0.5531, 0.1386, 0.5531, 0.1764, 0.4526, 0.1764, 0.4526, 0.1764, 0.5531, 0.1764, 0.5531, 0.08641, 0.4526, 0.08641, 0.4526, 0.08641, 0.5531, 0.08641, 0.4526, 0.6636, 0.5531, 0.6636, 0.5531, 0.7014, 0.4526, 0.7014, 0.4526, 0.5736, 0.5531, 0.5736, 0.5531, 0.6114, 0.4526, 0.6114, 0.5531, 0.5736, 0.5531, 0.6114, 0.5531, 0.6114, 0.5531, 0.5736, 0.5531, 0.6636, 0.5531, 0.7014, 0.5531, 0.7014, 0.5531, 0.6636, 0.5531, 0.7014, 0.4526, 0.7014, 0.4526, 0.7014, 0.5531, 0.7014, 0.5531, 0.6114, 0.4526, 0.6114, 0.4526, 0.6114, 0.5531, 0.6114, 0.4526, 0.6114, 0.4526, 0.5736, 0.4526, 0.5736, 0.4526, 0.6114, 0.4526, 0.7014, 0.4526, 0.6636, 0.4526, 0.6636, 0.4526, 0.7014, 0.4667, 0.3562, 0.571, 0.3562, 0.571, 0.3562, 0.4667, 0.3562, 0.5792, 0.2738, 0.5792, 0.3595, 0.5792, 0.3595, 0.5792, 0.2738, 0.5792, 0.3595, 0.4584, 0.3595, 0.4584, 0.3595, 0.5792, 0.3595, 0.571, 0.2771, 0.4667, 0.2771, 0.4667, 0.2771, 0.571, 0.2771, 0.571, 0.3562, 0.571, 0.2771, 0.5792, 0.2738, 0.5792, 0.3595, 0.571, 0.2771, 0.4667, 0.2771, 0.4584, 0.2738, 0.5792, 0.2738, 0.4667, 0.3562, 0.571, 0.3562, 0.5792, 0.3595, 0.4584, 0.3595, 0.4667, 0.2771, 0.4667, 0.3562, 0.4584, 0.3595, 0.4584, 0.2738, 0.571, 0.3562, 0.571, 0.2771, 0.571, 0.2771, 0.571, 0.3562, 0.4584, 0.3595, 0.4584, 0.2738, 0.4584, 0.2738, 0.4584, 0.3595, 0.4584, 0.2738, 0.5792, 0.2738, 0.5792, 0.2738, 0.4584, 0.2738, 0.4667, 0.2771, 0.4667, 0.3562, 0.4667, 0.3562, 0.4667, 0.2771, 0.4667, 0.2771, 0.571, 0.2771, 0.571, 0.3562, 0.4667, 0.3562, 0.571, 0.3562, 0.4667, 0.3562, 0.4667, 0.3562, 0.571, 0.3562, 0.571, 0.2771, 0.571, 0.3562, 0.571, 0.3562, 0.571, 0.2771, 0.4667, 0.3562, 0.4667, 0.2771, 0.4667, 0.2771, 0.4667, 0.3562, 0.4459, 0.75, 0.5589, 0.75, 0.5589, 0.875, 0.4459, 0.875, 0.375, 0.75, 0.4459, 0.75, 0.4459, 0.875, 0.375, 0.875, 0.2387, 0.66, 0.25, 0.66, 0.25, 0.705, 0.2387, 0.705, 0.2387, 0.615, 0.25, 0.615, 0.25, 0.66, 0.2387, 0.66, 0.2387, 0.57, 0.25, 0.57, 0.25, 0.615, 0.2387, 0.615, 0.625, 0.66, 0.75, 0.66, 0.75, 0.705, 0.625, 0.705, 0.625, 0.615, 0.75, 0.615, 0.75, 0.66, 0.625, 0.66, 0.625, 0.57, 0.75, 0.57, 0.75, 0.615, 0.625, 0.615, 0.625, 0.705, 0.75, 0.705, 0.75, 0.75, 0.625, 0.75, 0.2387, 0.705, 0.25, 0.705, 0.25, 0.75, 0.2387, 0.75, 0.5589, 0.75, 0.625, 0.75, 0.625, 0.875, 0.5589, 0.875, 0.125, 0.705, 0.2076, 0.705, 0.2076, 0.75, 0.125, 0.75, 0.125, 0.57, 0.2076, 0.57, 0.2076, 0.615, 0.125, 0.615, 0.125, 0.615, 0.2076, 0.615, 0.2076, 0.66, 0.125, 0.66, 0.125, 0.66, 0.2076, 0.66, 0.2076, 0.705, 0.125, 0.705, 0.4459, 0.8863, 0.5589, 0.8863, 0.5589, 0.9174, 0.4459, 0.9174, 0.375, 0.8863, 0.4459, 0.8863, 0.4459, 0.9174, 0.375, 0.9174, 0.7613, 0.66, 0.7924, 0.66, 0.7924, 0.705, 0.7613, 0.705, 0.7613, 0.615, 0.7924, 0.615, 0.7924, 0.66, 0.7613, 0.66, 0.7613, 0.57, 0.7924, 0.57, 0.7924, 0.615, 0.7613, 0.615, 0.7613, 0.705, 0.7924, 0.705, 0.7924, 0.75, 0.7613, 0.75, 0.5589, 0.8863, 0.625, 0.8863, 0.625, 0.9174, 0.5589, 0.9174, 0.5589, 0.875, 0.625, 0.875, 0.625, 0.8863, 0.5589, 0.8863, 0.75, 0.705, 0.7613, 0.705, 0.7613, 0.75, 0.75, 0.75, 0.75, 0.57, 0.7613, 0.57, 0.7613, 0.615, 0.75, 0.615, 0.75, 0.615, 0.7613, 0.615, 0.7613, 0.66, 0.75, 0.66, 0.75, 0.66, 0.7613, 0.66, 0.7613, 0.705, 0.75, 0.705, 0.375, 0.875, 0.4459, 0.875, 0.4459, 0.8863, 0.375, 0.8863, 0.4459, 0.875, 0.5589, 0.875, 0.5589, 0.8863, 0.4459, 0.8863, 0.2076, 0.705, 0.2387, 0.705, 0.2387, 0.75, 0.2076, 0.75, 0.2076, 0.57, 0.2387, 0.57, 0.2387, 0.615, 0.2076, 0.615, 0.2076, 0.615, 0.2387, 0.615, 0.2387, 0.66, 0.2076, 0.66, 0.2076, 0.66, 0.2387, 0.66, 0.2387, 0.705, 0.2076, 0.705])
me_cube.materials.append(mat_material)
me_cube.materials.append(mat_material_001)
me_cube.materials.append(mat_material_002)
me_cube.materials.append(mat_material_003)
me_cube.materials.append(mat_material_004)
me_cube.materials.append(mat_material_005)
me_cube.materials.append(mat_material_006)
me_cube.materials.append(mat_material_007)
me_cube.materials.append(mat_material_008)
me_cube.use_remesh_preserve_volume = False
me_cube.use_remesh_preserve_attributes = False
me_cube.use_mirror_vertex_groups = False
me_cube.update()

# ---- curves / text
txt_text = bpy.data.curves.new('Text', 'FONT')
txt_text.dimensions = '2D'
txt_text.body = 'Shop'
txt_text.materials.append(mat_material_009)
txt_text.use_path_clamp = True

# ---- objects
ob_cube = bpy.data.objects.new('Cube', me_cube)
ob_text = bpy.data.objects.new('Text', txt_text)

# ---- transforms, parenting, visibility, modifiers, constraints
ob_cube.location = (0.0, 0.0, 0.0)
ob_cube.lock_rotations_4d = False
ob_cube.empty_display_type = 'ARROWS'
ob_cube.lineart.crease_threshold = 0.0
ob_text.location = (-0.2385, -0.1894, 0.3556)
ob_text.rotation_euler = (1.854, 3.967e-07, 3.142)
ob_text.scale = (0.1, 0.1, 0.1)
ob_text.lineart.crease_threshold = 0.0

# ---- collection membership
col_collection.objects.link(ob_cube)
col_collection.objects.link(ob_text)

# ---- scene / render settings (as saved in the file)
scene.frame_start = 1; scene.frame_end = 250; scene.frame_set(7)
scene.render.engine = 'BLENDER_EEVEE_NEXT'
scene.cycles.use_denoising = False
scene.cycles.samples = 128
scene.cycles.sampling_pattern = 'TABULATED_SOBOL'
scene.cycles.use_adaptive_sampling = False
scene.cycles.use_light_tree = False
scene.view_settings.view_transform = 'Filmic'
bpy.context.view_layer.update()

# ---- added for rendering (the .blend has no active camera and no usable light): camera, sun
cam_auto = bpy.data.cameras.new('AutoCamera')
cam_auto.lens = 50.0
cam_auto.sensor_width = 36.0
cam_auto.clip_end = 1000.0
ob_auto_camera = bpy.data.objects.new('AutoCamera', cam_auto)
scene.collection.objects.link(ob_auto_camera)
ob_auto_camera.location = (0.802016, -2.14711, 1.29161)
ob_auto_camera.rotation_euler = (1.09748, -7.21219e-08, 0.694738)
scene.camera = ob_auto_camera
light_auto_sun = bpy.data.lights.new('AutoSun', 'SUN')
light_auto_sun.energy = 3.0
light_auto_sun.angle = 0.0523599
ob_auto_sun = bpy.data.objects.new('AutoSun', light_auto_sun)
scene.collection.objects.link(ob_auto_sun)
ob_auto_sun.rotation_euler = (0.872665, 0.174533, 0.523599)
bpy.context.view_layer.update()
